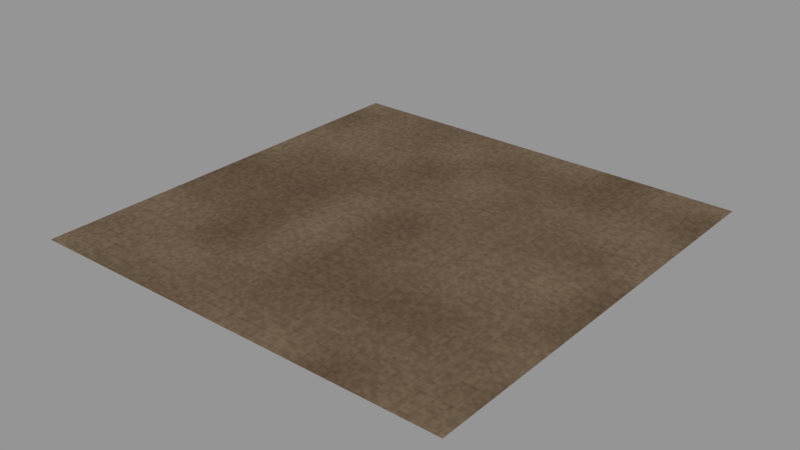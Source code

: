 # Source: cracked_earth.blend  (saved by Blender 5.2.45; exported with 4.5.12 LTS)
import bpy
from mathutils import Matrix  # noqa: F401  (used for matrix-valued properties, if any)

bpy.ops.wm.read_factory_settings(use_empty=True)
scene = bpy.context.scene
scene.name = 'Scene'

# ---- images (referenced by path relative to the original .blend; pixels are not part of the script)
import os
ASSET_DIR = os.environ.get("B2B_ASSET_DIR", "")  # directory of the original .blend (textures are referenced by path, not embedded)
HERE = os.path.dirname(os.path.abspath(__file__))  # packed textures are extracted next to this script under _unpacked/

def load_image(name, relpath, width, height, colorspace="sRGB"):
    """Load a texture the original file referenced (path relative to the .blend, or extracted next to this script)."""
    p = next((c for c in (os.path.join(HERE, relpath), os.path.join(ASSET_DIR, relpath)) if relpath and os.path.exists(c)), "")
    if p:
        img = bpy.data.images.load(p, check_existing=True)
        img.name = name
    else:  # same state as the original file: an image datablock whose file is absent (Cycles renders it pink)
        img = bpy.data.images.new(name, width, height)
        img.source = "FILE"
        img.filepath = "//" + (relpath or name)
    img.colorspace_settings.name = colorspace
    return img
img_cracked_earth_base = load_image('cracked_earth:base', '_unpacked/cracked_earth_production_base.6f503edf.png', 4096, 4096, 'sRGB')
img_cracked_earth_normal = load_image('cracked_earth:normal', '_unpacked/cracked_earth_production_normal.e79365e9.png', 4096, 4096, 'Non-Color')
img_cracked_earth_orm = load_image('cracked_earth:orm', '_unpacked/cracked_earth_production_orm.ca209064.png', 4096, 4096, 'Non-Color')

# ---- materials (node trees are filled in below, after node groups)
mat_terrain_cracked_earth = bpy.data.materials.new('Terrain:cracked_earth')

# ---- material node trees
mat_terrain_cracked_earth.use_nodes = True; mat_terrain_cracked_earth.node_tree.nodes.clear()
_N = mat_terrain_cracked_earth.node_tree.nodes; _L = mat_terrain_cracked_earth.node_tree.links
n0 = _N.new('ShaderNodeTexCoord'); n0.name = 'Coordinates'; n0.location = (0, 0)
n0.label = 'Coordinates'
n1 = _N.new('ShaderNodeTexImage'); n1.name = 'Source:base'; n1.location = (260, 0)
n1.label = 'Source:base'
n1.image = img_cracked_earth_base
n1.interpolation = 'Closest'
n2 = _N.new('ShaderNodeTexImage'); n2.name = 'Source:normal'; n2.location = (520, 0)
n2.label = 'Source:normal'
n2.image = img_cracked_earth_normal
n2.interpolation = 'Closest'
n3 = _N.new('ShaderNodeTexImage'); n3.name = 'Source:orm'; n3.location = (780, 0)
n3.label = 'Source:orm'
n3.image = img_cracked_earth_orm
n3.interpolation = 'Closest'
n4 = _N.new('ShaderNodeRGB'); n4.name = 'Tint'; n4.location = (1040, 0)
n4.label = 'Tint'
n4.outputs[0].default_value = (1.0, 1.0, 1.0, 1.0)
n5 = _N.new('ShaderNodeValue'); n5.name = 'RoughnessBias'; n5.location = (1300, 0)
n5.label = 'RoughnessBias'
n5.outputs[0].default_value = 0.0
n6 = _N.new('ShaderNodeValue'); n6.name = 'DetailAmplitude'; n6.location = (0, -240)
n6.label = 'DetailAmplitude'
n6.outputs[0].default_value = 0.0
n7 = _N.new('ShaderNodeSeparateXYZ'); n7.name = 'UVComponents'; n7.location = (260, -240)
n7.label = 'UVComponents'
n8 = _N.new('ShaderNodeMath'); n8.name = 'UAngle'; n8.location = (520, -240)
n8.label = 'UAngle'
n8.operation = 'MULTIPLY'
n8.inputs[1].default_value = 6.283
n9 = _N.new('ShaderNodeMath'); n9.name = 'VAngle'; n9.location = (780, -240)
n9.label = 'VAngle'
n9.operation = 'MULTIPLY'
n9.inputs[1].default_value = 6.283
n10 = _N.new('ShaderNodeCombineXYZ'); n10.name = 'TorusXYZ'; n10.location = (1040, -240)
n10.label = 'TorusXYZ'
n11 = _N.new('ShaderNodeMath'); n11.name = 'CosU'; n11.location = (1300, -240)
n11.label = 'CosU'
n11.operation = 'COSINE'
n12 = _N.new('ShaderNodeMath'); n12.name = 'SinU'; n12.location = (0, -480)
n12.label = 'SinU'
n12.operation = 'SINE'
n13 = _N.new('ShaderNodeMath'); n13.name = 'CosV'; n13.location = (260, -480)
n13.label = 'CosV'
n13.operation = 'COSINE'
n14 = _N.new('ShaderNodeTexNoise'); n14.name = 'PeriodicNoise'; n14.location = (520, -480)
n14.label = 'PeriodicNoise'
n14.width = 160
n14.noise_dimensions = '4D'
n14.inputs[2].default_value = 8.0
n15 = _N.new('ShaderNodeMath'); n15.name = 'SinV'; n15.location = (780, -480)
n15.label = 'SinV'
n15.operation = 'SINE'
n16 = _N.new('ShaderNodeMath'); n16.name = 'CenteredNoise'; n16.location = (1040, -480)
n16.label = 'CenteredNoise'
n16.operation = 'SUBTRACT'
n17 = _N.new('ShaderNodeMath'); n17.name = 'DetailStrength'; n17.location = (1300, -480)
n17.label = 'DetailStrength'
n17.operation = 'MULTIPLY'
n17.inputs[1].default_value = 2.0
n18 = _N.new('ShaderNodeMath'); n18.name = 'ScaledNoise'; n18.location = (0, -720)
n18.label = 'ScaledNoise'
n18.operation = 'MULTIPLY'
n19 = _N.new('ShaderNodeMath'); n19.name = 'DetailGain'; n19.location = (260, -720)
n19.label = 'DetailGain'
n19.inputs[1].default_value = 1.0
n20 = _N.new('ShaderNodeMixRGB'); n20.name = 'TintedReflectance'; n20.location = (520, -720)
n20.label = 'TintedReflectance'
n20.blend_type = 'MULTIPLY'
n20.inputs[0].default_value = 1.0
n21 = _N.new('ShaderNodeMixRGB'); n21.name = 'BaseOutput'; n21.location = (780, -720)
n21.label = 'BaseOutput'
n21.blend_type = 'MULTIPLY'
n21.inputs[0].default_value = 1.0
n22 = _N.new('ShaderNodeSeparateColor'); n22.name = 'ORMChannels'; n22.location = (1040, -720)
n22.label = 'ORMChannels'
n23 = _N.new('ShaderNodeMath'); n23.name = 'BiasedRoughness'; n23.location = (1300, -720)
n23.label = 'BiasedRoughness'
n23.use_clamp = True
n24 = _N.new('ShaderNodeCombineColor'); n24.name = 'ORMOutput'; n24.location = (0, -960)
n24.label = 'ORMOutput'
n25 = _N.new('ShaderNodeNormalMap'); n25.name = 'TangentNormal'; n25.location = (260, -960)
n25.label = 'TangentNormal'
n25.width = 160
n26 = _N.new('ShaderNodeBsdfPrincipled'); n26.name = 'Preview'; n26.location = (520, -960)
n26.label = 'Preview'
n26.inputs[10].default_value = 0.005
n27 = _N.new('ShaderNodeOutputMaterial'); n27.name = 'Output'; n27.location = (780, -960)
n27.label = 'Output'
_L.new(n0.outputs[2], n1.inputs[0])
_L.new(n0.outputs[2], n2.inputs[0])
_L.new(n0.outputs[2], n3.inputs[0])
_L.new(n0.outputs[2], n7.inputs[0])
_L.new(n7.outputs[0], n8.inputs[0])
_L.new(n7.outputs[1], n9.inputs[0])
_L.new(n8.outputs[0], n11.inputs[0])
_L.new(n11.outputs[0], n10.inputs[0])
_L.new(n8.outputs[0], n12.inputs[0])
_L.new(n12.outputs[0], n10.inputs[1])
_L.new(n9.outputs[0], n13.inputs[0])
_L.new(n13.outputs[0], n10.inputs[2])
_L.new(n10.outputs[0], n14.inputs[0])
_L.new(n9.outputs[0], n15.inputs[0])
_L.new(n15.outputs[0], n14.inputs[1])
_L.new(n14.outputs[0], n16.inputs[0])
_L.new(n6.outputs[0], n17.inputs[0])
_L.new(n16.outputs[0], n18.inputs[0])
_L.new(n17.outputs[0], n18.inputs[1])
_L.new(n18.outputs[0], n19.inputs[0])
_L.new(n1.outputs[0], n20.inputs[1])
_L.new(n4.outputs[0], n20.inputs[2])
_L.new(n20.outputs[0], n21.inputs[1])
_L.new(n19.outputs[0], n21.inputs[2])
_L.new(n3.outputs[0], n22.inputs[0])
_L.new(n22.outputs[1], n23.inputs[0])
_L.new(n5.outputs[0], n23.inputs[1])
_L.new(n22.outputs[0], n24.inputs[0])
_L.new(n23.outputs[0], n24.inputs[1])
_L.new(n22.outputs[2], n24.inputs[2])
_L.new(n2.outputs[0], n25.inputs[1])
_L.new(n21.outputs[0], n26.inputs[0])
_L.new(n25.outputs[0], n26.inputs[5])
_L.new(n23.outputs[0], n26.inputs[2])
_L.new(n22.outputs[2], n26.inputs[1])
_L.new(n26.outputs[0], n27.inputs[0])
n27.is_active_output = True

# ---- meshes
me_plane = bpy.data.meshes.new('Plane')
me_plane.from_pydata([(-8.0, -8.0, 0.0), (8.0, -8.0, 0.0), (-8.0, 8.0, 0.0), (8.0, 8.0, 0.0)], [], [(0, 1, 3, 2)])
_uv = me_plane.uv_layers.new(name='UV0')
_uv.uv.foreach_set('vector', [0.0, 0.0, 1.0, 0.0, 1.0, 1.0, 0.0, 1.0])
me_plane.materials.append(mat_terrain_cracked_earth)
me_plane.update()

# ---- objects
ob_terrainswatch = bpy.data.objects.new('TerrainSwatch', me_plane)

# ---- transforms, parenting, visibility, modifiers, constraints
ob_terrainswatch.location = (0.0, 0.0, 0.0)

# ---- collection membership
scene.collection.objects.link(ob_terrainswatch)

# ---- scene / render settings (as saved in the file)
scene.frame_start = 1; scene.frame_end = 250; scene.frame_set(1)
scene.render.engine = 'CYCLES'
scene.render.dither_intensity = 0.0
scene.render.bake_bias = 0.0
scene.render.bake_samples = 0
scene.render.compositor_device = 'GPU'
scene.cycles.samples = 1
scene.cycles.use_adaptive_sampling = False
scene.cycles.seed = 2026
scene.eevee.use_volume_custom_range = False
scene.eevee.fast_gi_thickness_near = 0.1
scene.eevee.fast_gi_thickness_far = 0.0
scene.eevee.ray_tracing_options.screen_trace_thickness = 0.1
scene.view_settings.view_transform = 'Standard'
bpy.context.view_layer.update()

# ---- added for rendering (the .blend has no active camera and no usable light): camera, sun + grey world if the file has none
cam_auto = bpy.data.cameras.new('AutoCamera')
cam_auto.lens = 50.0
cam_auto.sensor_width = 36.0
cam_auto.clip_end = 1000.0
ob_auto_camera = bpy.data.objects.new('AutoCamera', cam_auto)
scene.collection.objects.link(ob_auto_camera)
ob_auto_camera.location = (20.9354, -25.1225, 16.7484)
ob_auto_camera.rotation_euler = (1.09748, -7.21219e-08, 0.694738)
scene.camera = ob_auto_camera
light_auto_sun = bpy.data.lights.new('AutoSun', 'SUN')
light_auto_sun.energy = 3.0
light_auto_sun.angle = 0.0523599
ob_auto_sun = bpy.data.objects.new('AutoSun', light_auto_sun)
scene.collection.objects.link(ob_auto_sun)
ob_auto_sun.rotation_euler = (0.872665, 0.174533, 0.523599)
if scene.world is None:
    world_auto = bpy.data.worlds.new('AutoWorld')
    world_auto.color = (0.3, 0.3, 0.3)
    scene.world = world_auto
bpy.context.view_layer.update()
